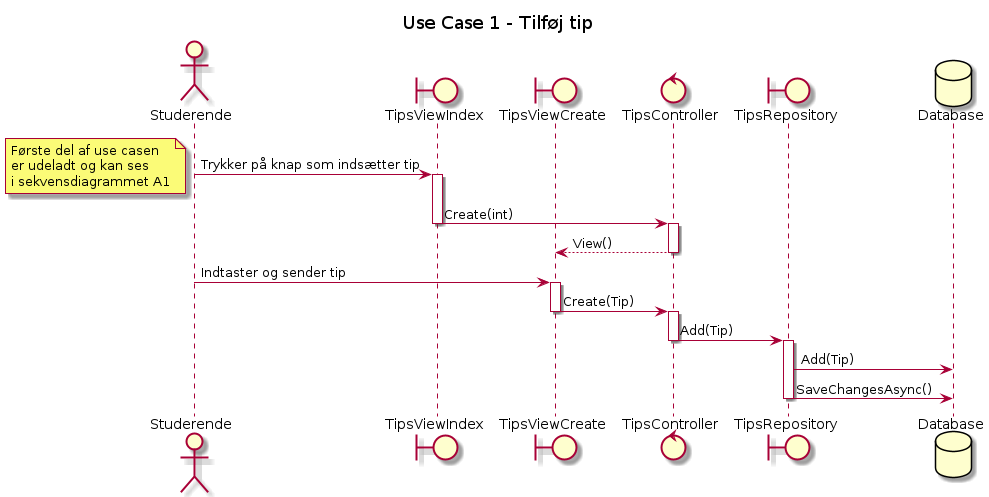

The diagram above was rendered by PlantUML. Its source (embedded in the PNG):
@startuml
title Use Case 1 - Tilføj tip

actor       Studerende       as stud
boundary       TipsViewIndex       as tipsindex
boundary       TipsViewCreate       as tipscreate
control       TipsController       as tipscont
boundary       TipsRepository       as tipsrepo
database       Database       as db

/'entity       TipsModel       as tipsmodel'/

stud -> tipsindex: Trykker på knap som indsætter tip

note left
Første del af use casen
er udeladt og kan ses
i sekvensdiagrammet A1
end note

Activate tipsindex
tipsindex -> tipscont: Create(int)
Deactivate tipsindex

Activate tipscont
tipscont --> tipscreate: View()
Deactivate tipscont

stud -> tipscreate: Indtaster og sender tip

Activate tipscreate
tipscreate -> tipscont: Create(Tip)
Deactivate tipscreate

Activate tipscont
tipscont -> tipsrepo: Add(Tip)
Deactivate tipscont

Activate tipsrepo
tipsrepo -> db: Add(Tip)
tipsrepo -> db: SaveChangesAsync()
Deactivate tipsrepo


@enduml